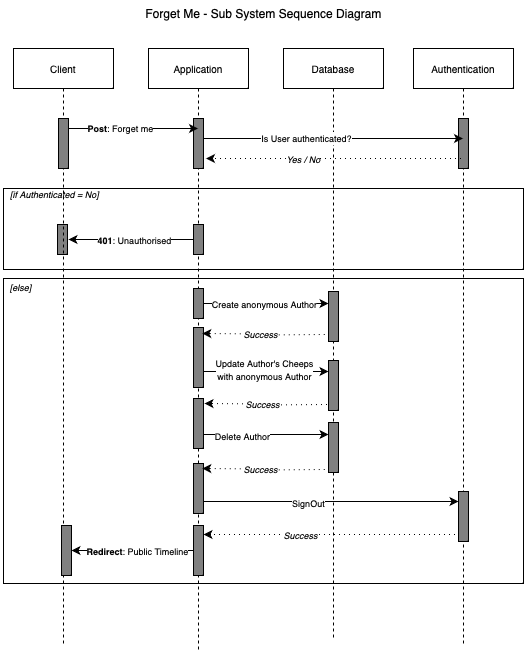

The diagram above was exported from draw.io. Its source (the exported page's mxGraphModel, read from the mxfile embedded in the PNG):
<mxGraphModel dx="2527" dy="605" grid="0" gridSize="10" guides="1" tooltips="1" connect="1" arrows="1" fold="1" page="1" pageScale="1" pageWidth="827" pageHeight="1169" background="#ffffff" math="0" shadow="0">
  <root>
    <mxCell id="0" />
    <mxCell id="1" parent="0" />
    <mxCell id="cJNcSwnDJ5N4oijSEmMv-3" value="" style="rounded=0;whiteSpace=wrap;html=1;fillColor=none;" vertex="1" parent="1">
      <mxGeometry x="-1470" y="240" width="520" height="81" as="geometry" />
    </mxCell>
    <mxCell id="cJNcSwnDJ5N4oijSEmMv-4" value="Application" style="shape=umlLifeline;perimeter=lifelinePerimeter;whiteSpace=wrap;html=1;container=1;dropTarget=0;collapsible=0;recursiveResize=0;outlineConnect=0;portConstraint=eastwest;newEdgeStyle={&quot;edgeStyle&quot;:&quot;elbowEdgeStyle&quot;,&quot;elbow&quot;:&quot;vertical&quot;,&quot;curved&quot;:0,&quot;rounded&quot;:0};align=center;verticalAlign=middle;fontFamily=Helvetica;fontSize=10;fontColor=default;fillColor=none;gradientColor=none;" vertex="1" parent="1">
      <mxGeometry x="-1325" y="100" width="100" height="602" as="geometry" />
    </mxCell>
    <mxCell id="cJNcSwnDJ5N4oijSEmMv-5" value="" style="html=1;points=[[0,0,0,0,5],[0,1,0,0,-5],[1,0,0,0,5],[1,1,0,0,-5]];perimeter=orthogonalPerimeter;outlineConnect=0;targetShapes=umlLifeline;portConstraint=eastwest;newEdgeStyle={&quot;curved&quot;:0,&quot;rounded&quot;:0};fillColor=#808080;align=center;verticalAlign=middle;fontFamily=Helvetica;fontSize=10;fontColor=default;" vertex="1" parent="cJNcSwnDJ5N4oijSEmMv-4">
      <mxGeometry x="45" y="70" width="10" height="50" as="geometry" />
    </mxCell>
    <mxCell id="cJNcSwnDJ5N4oijSEmMv-8" value="" style="html=1;points=[[0,0,0,0,5],[0,1,0,0,-5],[1,0,0,0,5],[1,1,0,0,-5]];perimeter=orthogonalPerimeter;outlineConnect=0;targetShapes=umlLifeline;portConstraint=eastwest;newEdgeStyle={&quot;curved&quot;:0,&quot;rounded&quot;:0};fillColor=#808080;align=center;verticalAlign=middle;fontFamily=Helvetica;fontSize=10;fontColor=default;" vertex="1" parent="cJNcSwnDJ5N4oijSEmMv-4">
      <mxGeometry x="45" y="176" width="10" height="30" as="geometry" />
    </mxCell>
    <mxCell id="cJNcSwnDJ5N4oijSEmMv-41" style="edgeStyle=orthogonalEdgeStyle;rounded=0;orthogonalLoop=1;jettySize=auto;html=1;curved=0;" edge="1" parent="cJNcSwnDJ5N4oijSEmMv-4" source="cJNcSwnDJ5N4oijSEmMv-8">
      <mxGeometry relative="1" as="geometry">
        <mxPoint x="-80" y="191" as="targetPoint" />
      </mxGeometry>
    </mxCell>
    <mxCell id="cJNcSwnDJ5N4oijSEmMv-42" value="&lt;font style=&quot;font-size: 9px;&quot;&gt;&lt;b&gt;401&lt;/b&gt;: Unauthorised&lt;/font&gt;" style="edgeLabel;html=1;align=center;verticalAlign=middle;resizable=0;points=[];" vertex="1" connectable="0" parent="cJNcSwnDJ5N4oijSEmMv-41">
      <mxGeometry x="-0.248" y="-1" relative="1" as="geometry">
        <mxPoint x="-13" y="1" as="offset" />
      </mxGeometry>
    </mxCell>
    <mxCell id="cJNcSwnDJ5N4oijSEmMv-12" value="" style="html=1;points=[[0,0,0,0,5],[0,1,0,0,-5],[1,0,0,0,5],[1,1,0,0,-5]];perimeter=orthogonalPerimeter;outlineConnect=0;targetShapes=umlLifeline;portConstraint=eastwest;newEdgeStyle={&quot;curved&quot;:0,&quot;rounded&quot;:0};fillColor=#808080;align=center;verticalAlign=middle;fontFamily=Helvetica;fontSize=10;fontColor=default;" vertex="1" parent="cJNcSwnDJ5N4oijSEmMv-4">
      <mxGeometry x="-91" y="176" width="10" height="30" as="geometry" />
    </mxCell>
    <mxCell id="cJNcSwnDJ5N4oijSEmMv-44" value="" style="html=1;points=[[0,0,0,0,5],[0,1,0,0,-5],[1,0,0,0,5],[1,1,0,0,-5]];perimeter=orthogonalPerimeter;outlineConnect=0;targetShapes=umlLifeline;portConstraint=eastwest;newEdgeStyle={&quot;curved&quot;:0,&quot;rounded&quot;:0};fillColor=#808080;align=center;verticalAlign=middle;fontFamily=Helvetica;fontSize=10;fontColor=default;" vertex="1" parent="cJNcSwnDJ5N4oijSEmMv-4">
      <mxGeometry x="45" y="240" width="10" height="30" as="geometry" />
    </mxCell>
    <mxCell id="cJNcSwnDJ5N4oijSEmMv-50" value="" style="html=1;points=[[0,0,0,0,5],[0,1,0,0,-5],[1,0,0,0,5],[1,1,0,0,-5]];perimeter=orthogonalPerimeter;outlineConnect=0;targetShapes=umlLifeline;portConstraint=eastwest;newEdgeStyle={&quot;curved&quot;:0,&quot;rounded&quot;:0};fillColor=#808080;align=center;verticalAlign=middle;fontFamily=Helvetica;fontSize=10;fontColor=default;" vertex="1" parent="cJNcSwnDJ5N4oijSEmMv-4">
      <mxGeometry x="45" y="279" width="10" height="60" as="geometry" />
    </mxCell>
    <mxCell id="cJNcSwnDJ5N4oijSEmMv-56" value="" style="html=1;points=[[0,0,0,0,5],[0,1,0,0,-5],[1,0,0,0,5],[1,1,0,0,-5]];perimeter=orthogonalPerimeter;outlineConnect=0;targetShapes=umlLifeline;portConstraint=eastwest;newEdgeStyle={&quot;curved&quot;:0,&quot;rounded&quot;:0};fillColor=#808080;align=center;verticalAlign=middle;fontFamily=Helvetica;fontSize=10;fontColor=default;" vertex="1" parent="cJNcSwnDJ5N4oijSEmMv-4">
      <mxGeometry x="45" y="350" width="10" height="50" as="geometry" />
    </mxCell>
    <mxCell id="cJNcSwnDJ5N4oijSEmMv-60" value="" style="html=1;points=[[0,0,0,0,5],[0,1,0,0,-5],[1,0,0,0,5],[1,1,0,0,-5]];perimeter=orthogonalPerimeter;outlineConnect=0;targetShapes=umlLifeline;portConstraint=eastwest;newEdgeStyle={&quot;curved&quot;:0,&quot;rounded&quot;:0};fillColor=#808080;align=center;verticalAlign=middle;fontFamily=Helvetica;fontSize=10;fontColor=default;" vertex="1" parent="cJNcSwnDJ5N4oijSEmMv-4">
      <mxGeometry x="45" y="415" width="10" height="50" as="geometry" />
    </mxCell>
    <mxCell id="cJNcSwnDJ5N4oijSEmMv-9" value="Client" style="shape=umlLifeline;perimeter=lifelinePerimeter;whiteSpace=wrap;html=1;container=1;dropTarget=0;collapsible=0;recursiveResize=0;outlineConnect=0;portConstraint=eastwest;newEdgeStyle={&quot;edgeStyle&quot;:&quot;elbowEdgeStyle&quot;,&quot;elbow&quot;:&quot;vertical&quot;,&quot;curved&quot;:0,&quot;rounded&quot;:0};align=center;verticalAlign=middle;fontFamily=Helvetica;fontSize=10;fontColor=default;fillColor=none;gradientColor=none;" vertex="1" parent="1">
      <mxGeometry x="-1460" y="100" width="100" height="598" as="geometry" />
    </mxCell>
    <mxCell id="cJNcSwnDJ5N4oijSEmMv-13" value="" style="html=1;points=[[0,0,0,0,5],[0,1,0,0,-5],[1,0,0,0,5],[1,1,0,0,-5]];perimeter=orthogonalPerimeter;outlineConnect=0;targetShapes=umlLifeline;portConstraint=eastwest;newEdgeStyle={&quot;curved&quot;:0,&quot;rounded&quot;:0};fillColor=#808080;align=center;verticalAlign=middle;fontFamily=Helvetica;fontSize=10;fontColor=default;" vertex="1" parent="cJNcSwnDJ5N4oijSEmMv-9">
      <mxGeometry x="45" y="70" width="10" height="50" as="geometry" />
    </mxCell>
    <mxCell id="cJNcSwnDJ5N4oijSEmMv-71" value="" style="html=1;points=[[0,0,0,0,5],[0,1,0,0,-5],[1,0,0,0,5],[1,1,0,0,-5]];perimeter=orthogonalPerimeter;outlineConnect=0;targetShapes=umlLifeline;portConstraint=eastwest;newEdgeStyle={&quot;curved&quot;:0,&quot;rounded&quot;:0};fillColor=#808080;align=center;verticalAlign=middle;fontFamily=Helvetica;fontSize=10;fontColor=default;" vertex="1" parent="cJNcSwnDJ5N4oijSEmMv-9">
      <mxGeometry x="48" y="477" width="10" height="50" as="geometry" />
    </mxCell>
    <mxCell id="cJNcSwnDJ5N4oijSEmMv-14" style="edgeStyle=none;shape=connector;rounded=0;orthogonalLoop=1;jettySize=auto;html=1;curved=0;labelBackgroundColor=default;strokeColor=default;align=center;verticalAlign=middle;fontFamily=Helvetica;fontSize=10;fontColor=default;endArrow=classic;" edge="1" parent="1">
      <mxGeometry relative="1" as="geometry">
        <mxPoint x="-1405" y="180" as="sourcePoint" />
        <mxPoint x="-1275.5" y="180" as="targetPoint" />
        <Array as="points">
          <mxPoint x="-1340" y="180" />
        </Array>
      </mxGeometry>
    </mxCell>
    <mxCell id="cJNcSwnDJ5N4oijSEmMv-15" value="&lt;font style=&quot;font-size: 9px;&quot;&gt;&lt;b&gt;Post&lt;/b&gt;: Forget me&lt;/font&gt;" style="edgeLabel;html=1;align=center;verticalAlign=middle;resizable=0;points=[];" vertex="1" connectable="0" parent="cJNcSwnDJ5N4oijSEmMv-14">
      <mxGeometry x="-0.2154" y="1" relative="1" as="geometry">
        <mxPoint as="offset" />
      </mxGeometry>
    </mxCell>
    <mxCell id="cJNcSwnDJ5N4oijSEmMv-16" value="Database" style="shape=umlLifeline;perimeter=lifelinePerimeter;whiteSpace=wrap;html=1;container=1;dropTarget=0;collapsible=0;recursiveResize=0;outlineConnect=0;portConstraint=eastwest;newEdgeStyle={&quot;edgeStyle&quot;:&quot;elbowEdgeStyle&quot;,&quot;elbow&quot;:&quot;vertical&quot;,&quot;curved&quot;:0,&quot;rounded&quot;:0};align=center;verticalAlign=middle;fontFamily=Helvetica;fontSize=10;fontColor=default;fillColor=none;gradientColor=none;" vertex="1" parent="1">
      <mxGeometry x="-1190" y="100" width="100" height="589" as="geometry" />
    </mxCell>
    <mxCell id="cJNcSwnDJ5N4oijSEmMv-45" value="" style="html=1;points=[[0,0,0,0,5],[0,1,0,0,-5],[1,0,0,0,5],[1,1,0,0,-5]];perimeter=orthogonalPerimeter;outlineConnect=0;targetShapes=umlLifeline;portConstraint=eastwest;newEdgeStyle={&quot;curved&quot;:0,&quot;rounded&quot;:0};fillColor=#808080;align=center;verticalAlign=middle;fontFamily=Helvetica;fontSize=10;fontColor=default;" vertex="1" parent="cJNcSwnDJ5N4oijSEmMv-16">
      <mxGeometry x="45" y="243" width="10" height="50" as="geometry" />
    </mxCell>
    <mxCell id="cJNcSwnDJ5N4oijSEmMv-51" value="" style="html=1;points=[[0,0,0,0,5],[0,1,0,0,-5],[1,0,0,0,5],[1,1,0,0,-5]];perimeter=orthogonalPerimeter;outlineConnect=0;targetShapes=umlLifeline;portConstraint=eastwest;newEdgeStyle={&quot;curved&quot;:0,&quot;rounded&quot;:0};fillColor=#808080;align=center;verticalAlign=middle;fontFamily=Helvetica;fontSize=10;fontColor=default;" vertex="1" parent="cJNcSwnDJ5N4oijSEmMv-16">
      <mxGeometry x="45" y="312" width="10" height="50" as="geometry" />
    </mxCell>
    <mxCell id="cJNcSwnDJ5N4oijSEmMv-19" value="Authentication" style="shape=umlLifeline;perimeter=lifelinePerimeter;whiteSpace=wrap;html=1;container=1;dropTarget=0;collapsible=0;recursiveResize=0;outlineConnect=0;portConstraint=eastwest;newEdgeStyle={&quot;edgeStyle&quot;:&quot;elbowEdgeStyle&quot;,&quot;elbow&quot;:&quot;vertical&quot;,&quot;curved&quot;:0,&quot;rounded&quot;:0};align=center;verticalAlign=middle;fontFamily=Helvetica;fontSize=10;fontColor=default;fillColor=none;gradientColor=none;" vertex="1" parent="1">
      <mxGeometry x="-1060" y="100" width="100" height="597" as="geometry" />
    </mxCell>
    <mxCell id="cJNcSwnDJ5N4oijSEmMv-20" value="" style="html=1;points=[[0,0,0,0,5],[0,1,0,0,-5],[1,0,0,0,5],[1,1,0,0,-5]];perimeter=orthogonalPerimeter;outlineConnect=0;targetShapes=umlLifeline;portConstraint=eastwest;newEdgeStyle={&quot;curved&quot;:0,&quot;rounded&quot;:0};fillColor=#808080;align=center;verticalAlign=middle;fontFamily=Helvetica;fontSize=10;fontColor=default;" vertex="1" parent="cJNcSwnDJ5N4oijSEmMv-19">
      <mxGeometry x="45" y="70" width="10" height="50" as="geometry" />
    </mxCell>
    <mxCell id="cJNcSwnDJ5N4oijSEmMv-64" value="" style="html=1;points=[[0,0,0,0,5],[0,1,0,0,-5],[1,0,0,0,5],[1,1,0,0,-5]];perimeter=orthogonalPerimeter;outlineConnect=0;targetShapes=umlLifeline;portConstraint=eastwest;newEdgeStyle={&quot;curved&quot;:0,&quot;rounded&quot;:0};fillColor=#808080;align=center;verticalAlign=middle;fontFamily=Helvetica;fontSize=10;fontColor=default;" vertex="1" parent="cJNcSwnDJ5N4oijSEmMv-19">
      <mxGeometry x="45" y="443" width="10" height="50" as="geometry" />
    </mxCell>
    <mxCell id="cJNcSwnDJ5N4oijSEmMv-21" value="Forget Me - Sub System Sequence Diagram" style="text;html=1;align=center;verticalAlign=middle;resizable=0;points=[];autosize=1;strokeColor=none;fillColor=none;" vertex="1" parent="1">
      <mxGeometry x="-1337" y="52" width="254" height="26" as="geometry" />
    </mxCell>
    <mxCell id="cJNcSwnDJ5N4oijSEmMv-22" style="edgeStyle=none;shape=connector;rounded=0;orthogonalLoop=1;jettySize=auto;html=1;curved=0;labelBackgroundColor=default;strokeColor=default;align=center;verticalAlign=middle;fontFamily=Helvetica;fontSize=10;fontColor=default;endArrow=classic;" edge="1" parent="1" target="cJNcSwnDJ5N4oijSEmMv-19">
      <mxGeometry relative="1" as="geometry">
        <mxPoint x="-1270" y="190" as="sourcePoint" />
        <mxPoint x="-1140.5" y="190" as="targetPoint" />
        <Array as="points">
          <mxPoint x="-1205" y="190" />
        </Array>
      </mxGeometry>
    </mxCell>
    <mxCell id="cJNcSwnDJ5N4oijSEmMv-23" value="&lt;font style=&quot;font-size: 9px;&quot;&gt;Is User authenticated?&lt;/font&gt;" style="edgeLabel;html=1;align=center;verticalAlign=middle;resizable=0;points=[];" vertex="1" connectable="0" parent="cJNcSwnDJ5N4oijSEmMv-22">
      <mxGeometry x="-0.2154" y="1" relative="1" as="geometry">
        <mxPoint as="offset" />
      </mxGeometry>
    </mxCell>
    <mxCell id="cJNcSwnDJ5N4oijSEmMv-24" style="edgeStyle=orthogonalEdgeStyle;rounded=0;orthogonalLoop=1;jettySize=auto;html=1;curved=0;dashed=1;dashPattern=1 4;" edge="1" parent="1">
      <mxGeometry relative="1" as="geometry">
        <mxPoint x="-1012.5" y="210" as="sourcePoint" />
        <mxPoint x="-1267.5" y="210" as="targetPoint" />
      </mxGeometry>
    </mxCell>
    <mxCell id="cJNcSwnDJ5N4oijSEmMv-25" value="&lt;i&gt;&lt;font style=&quot;font-size: 9px;&quot;&gt;Yes / No&lt;/font&gt;&lt;/i&gt;" style="edgeLabel;html=1;align=center;verticalAlign=middle;resizable=0;points=[];" vertex="1" connectable="0" parent="cJNcSwnDJ5N4oijSEmMv-24">
      <mxGeometry x="0.4031" relative="1" as="geometry">
        <mxPoint x="21" as="offset" />
      </mxGeometry>
    </mxCell>
    <mxCell id="cJNcSwnDJ5N4oijSEmMv-40" value="&lt;font style=&quot;font-size: 9px;&quot;&gt;&lt;i&gt;[if Authenticated = No]&lt;/i&gt;&lt;/font&gt;" style="text;html=1;align=center;verticalAlign=middle;resizable=0;points=[];autosize=1;strokeColor=none;fillColor=none;" vertex="1" parent="1">
      <mxGeometry x="-1473" y="232" width="107" height="26" as="geometry" />
    </mxCell>
    <mxCell id="cJNcSwnDJ5N4oijSEmMv-46" style="rounded=0;orthogonalLoop=1;jettySize=auto;html=1;" edge="1" parent="1" source="cJNcSwnDJ5N4oijSEmMv-44" target="cJNcSwnDJ5N4oijSEmMv-45">
      <mxGeometry relative="1" as="geometry" />
    </mxCell>
    <mxCell id="cJNcSwnDJ5N4oijSEmMv-47" value="&lt;font style=&quot;font-size: 9px;&quot;&gt;Create anonymous Author&lt;/font&gt;" style="edgeLabel;html=1;align=center;verticalAlign=middle;resizable=0;points=[];" vertex="1" connectable="0" parent="cJNcSwnDJ5N4oijSEmMv-46">
      <mxGeometry x="-0.4072" relative="1" as="geometry">
        <mxPoint x="23" as="offset" />
      </mxGeometry>
    </mxCell>
    <mxCell id="cJNcSwnDJ5N4oijSEmMv-48" style="edgeStyle=orthogonalEdgeStyle;rounded=0;orthogonalLoop=1;jettySize=auto;html=1;curved=0;dashed=1;dashPattern=1 4;" edge="1" parent="1">
      <mxGeometry relative="1" as="geometry">
        <mxPoint x="-1148.75" y="386" as="sourcePoint" />
        <mxPoint x="-1271.25" y="385" as="targetPoint" />
      </mxGeometry>
    </mxCell>
    <mxCell id="cJNcSwnDJ5N4oijSEmMv-49" value="&lt;i&gt;&lt;font&gt;&lt;span style=&quot;font-size: 9px;&quot;&gt;Success&lt;/span&gt;&lt;/font&gt;&lt;/i&gt;" style="edgeLabel;html=1;align=center;verticalAlign=middle;resizable=0;points=[];" vertex="1" connectable="0" parent="cJNcSwnDJ5N4oijSEmMv-48">
      <mxGeometry x="0.4031" relative="1" as="geometry">
        <mxPoint x="21" as="offset" />
      </mxGeometry>
    </mxCell>
    <mxCell id="cJNcSwnDJ5N4oijSEmMv-52" style="rounded=0;orthogonalLoop=1;jettySize=auto;html=1;" edge="1" parent="1" source="cJNcSwnDJ5N4oijSEmMv-50" target="cJNcSwnDJ5N4oijSEmMv-51">
      <mxGeometry relative="1" as="geometry">
        <Array as="points">
          <mxPoint x="-1208" y="423" />
        </Array>
      </mxGeometry>
    </mxCell>
    <mxCell id="cJNcSwnDJ5N4oijSEmMv-53" value="&lt;font style=&quot;font-size: 9px;&quot;&gt;Update Author's Cheeps&lt;br&gt;with anonymous Author&lt;/font&gt;" style="edgeLabel;html=1;align=center;verticalAlign=middle;resizable=0;points=[];" vertex="1" connectable="0" parent="cJNcSwnDJ5N4oijSEmMv-52">
      <mxGeometry x="-0.1406" y="-1" relative="1" as="geometry">
        <mxPoint x="6" y="-4" as="offset" />
      </mxGeometry>
    </mxCell>
    <mxCell id="cJNcSwnDJ5N4oijSEmMv-54" style="edgeStyle=orthogonalEdgeStyle;rounded=0;orthogonalLoop=1;jettySize=auto;html=1;curved=0;dashed=1;dashPattern=1 4;" edge="1" parent="1">
      <mxGeometry relative="1" as="geometry">
        <mxPoint x="-1146.5" y="456" as="sourcePoint" />
        <mxPoint x="-1269" y="455" as="targetPoint" />
      </mxGeometry>
    </mxCell>
    <mxCell id="cJNcSwnDJ5N4oijSEmMv-55" value="&lt;i&gt;&lt;font style=&quot;font-size: 9px;&quot;&gt;Success&lt;/font&gt;&lt;/i&gt;" style="edgeLabel;html=1;align=center;verticalAlign=middle;resizable=0;points=[];" vertex="1" connectable="0" parent="cJNcSwnDJ5N4oijSEmMv-54">
      <mxGeometry x="0.4031" relative="1" as="geometry">
        <mxPoint x="21" as="offset" />
      </mxGeometry>
    </mxCell>
    <mxCell id="cJNcSwnDJ5N4oijSEmMv-57" value="" style="html=1;points=[[0,0,0,0,5],[0,1,0,0,-5],[1,0,0,0,5],[1,1,0,0,-5]];perimeter=orthogonalPerimeter;outlineConnect=0;targetShapes=umlLifeline;portConstraint=eastwest;newEdgeStyle={&quot;curved&quot;:0,&quot;rounded&quot;:0};fillColor=#808080;align=center;verticalAlign=middle;fontFamily=Helvetica;fontSize=10;fontColor=default;" vertex="1" parent="1">
      <mxGeometry x="-1145" y="474" width="10" height="50" as="geometry" />
    </mxCell>
    <mxCell id="cJNcSwnDJ5N4oijSEmMv-58" style="rounded=0;orthogonalLoop=1;jettySize=auto;html=1;" edge="1" parent="1">
      <mxGeometry relative="1" as="geometry">
        <mxPoint x="-1270" y="486" as="sourcePoint" />
        <mxPoint x="-1145" y="486" as="targetPoint" />
      </mxGeometry>
    </mxCell>
    <mxCell id="cJNcSwnDJ5N4oijSEmMv-59" value="&lt;font style=&quot;font-size: 9px;&quot;&gt;Delete Author&lt;/font&gt;" style="edgeLabel;html=1;align=center;verticalAlign=middle;resizable=0;points=[];" vertex="1" connectable="0" parent="cJNcSwnDJ5N4oijSEmMv-58">
      <mxGeometry x="-0.3844" y="-1" relative="1" as="geometry">
        <mxPoint as="offset" />
      </mxGeometry>
    </mxCell>
    <mxCell id="cJNcSwnDJ5N4oijSEmMv-62" style="edgeStyle=orthogonalEdgeStyle;rounded=0;orthogonalLoop=1;jettySize=auto;html=1;curved=0;dashed=1;dashPattern=1 4;" edge="1" parent="1">
      <mxGeometry relative="1" as="geometry">
        <mxPoint x="-1148.75" y="521" as="sourcePoint" />
        <mxPoint x="-1271.25" y="520" as="targetPoint" />
      </mxGeometry>
    </mxCell>
    <mxCell id="cJNcSwnDJ5N4oijSEmMv-63" value="&lt;i&gt;&lt;font style=&quot;font-size: 9px;&quot;&gt;Success&lt;/font&gt;&lt;/i&gt;" style="edgeLabel;html=1;align=center;verticalAlign=middle;resizable=0;points=[];" vertex="1" connectable="0" parent="cJNcSwnDJ5N4oijSEmMv-62">
      <mxGeometry x="0.4031" relative="1" as="geometry">
        <mxPoint x="21" as="offset" />
      </mxGeometry>
    </mxCell>
    <mxCell id="cJNcSwnDJ5N4oijSEmMv-65" style="rounded=0;orthogonalLoop=1;jettySize=auto;html=1;" edge="1" parent="1" source="cJNcSwnDJ5N4oijSEmMv-60" target="cJNcSwnDJ5N4oijSEmMv-64">
      <mxGeometry relative="1" as="geometry">
        <Array as="points">
          <mxPoint x="-1135" y="553" />
        </Array>
      </mxGeometry>
    </mxCell>
    <mxCell id="cJNcSwnDJ5N4oijSEmMv-66" value="&lt;font style=&quot;font-size: 9px;&quot;&gt;SignOut&lt;/font&gt;" style="edgeLabel;html=1;align=center;verticalAlign=middle;resizable=0;points=[];" vertex="1" connectable="0" parent="cJNcSwnDJ5N4oijSEmMv-65">
      <mxGeometry x="-0.1828" y="-1" relative="1" as="geometry">
        <mxPoint as="offset" />
      </mxGeometry>
    </mxCell>
    <mxCell id="cJNcSwnDJ5N4oijSEmMv-72" style="edgeStyle=orthogonalEdgeStyle;rounded=0;orthogonalLoop=1;jettySize=auto;html=1;curved=0;" edge="1" parent="1" source="cJNcSwnDJ5N4oijSEmMv-67" target="cJNcSwnDJ5N4oijSEmMv-71">
      <mxGeometry relative="1" as="geometry" />
    </mxCell>
    <mxCell id="cJNcSwnDJ5N4oijSEmMv-73" value="&lt;font style=&quot;font-size: 9px;&quot;&gt;&lt;b&gt;Redirect&lt;/b&gt;: Public Timeline&lt;br&gt;&lt;/font&gt;" style="edgeLabel;html=1;align=center;verticalAlign=middle;resizable=0;points=[];" vertex="1" connectable="0" parent="cJNcSwnDJ5N4oijSEmMv-72">
      <mxGeometry x="0.2116" relative="1" as="geometry">
        <mxPoint x="17" as="offset" />
      </mxGeometry>
    </mxCell>
    <mxCell id="cJNcSwnDJ5N4oijSEmMv-67" value="" style="html=1;points=[[0,0,0,0,5],[0,1,0,0,-5],[1,0,0,0,5],[1,1,0,0,-5]];perimeter=orthogonalPerimeter;outlineConnect=0;targetShapes=umlLifeline;portConstraint=eastwest;newEdgeStyle={&quot;curved&quot;:0,&quot;rounded&quot;:0};fillColor=#808080;align=center;verticalAlign=middle;fontFamily=Helvetica;fontSize=10;fontColor=default;" vertex="1" parent="1">
      <mxGeometry x="-1280" y="577" width="10" height="50" as="geometry" />
    </mxCell>
    <mxCell id="cJNcSwnDJ5N4oijSEmMv-69" style="rounded=0;orthogonalLoop=1;jettySize=auto;html=1;dashed=1;dashPattern=1 4;" edge="1" parent="1" target="cJNcSwnDJ5N4oijSEmMv-67">
      <mxGeometry relative="1" as="geometry">
        <mxPoint x="-1018.5" y="586" as="sourcePoint" />
        <mxPoint x="-1141" y="585" as="targetPoint" />
      </mxGeometry>
    </mxCell>
    <mxCell id="cJNcSwnDJ5N4oijSEmMv-70" value="&lt;i&gt;&lt;font style=&quot;font-size: 9px;&quot;&gt;Success&lt;/font&gt;&lt;/i&gt;" style="edgeLabel;html=1;align=center;verticalAlign=middle;resizable=0;points=[];" vertex="1" connectable="0" parent="cJNcSwnDJ5N4oijSEmMv-69">
      <mxGeometry x="0.4031" relative="1" as="geometry">
        <mxPoint x="21" as="offset" />
      </mxGeometry>
    </mxCell>
    <mxCell id="cJNcSwnDJ5N4oijSEmMv-74" value="" style="rounded=0;whiteSpace=wrap;html=1;fillColor=none;" vertex="1" parent="1">
      <mxGeometry x="-1470" y="330" width="520" height="305" as="geometry" />
    </mxCell>
    <mxCell id="cJNcSwnDJ5N4oijSEmMv-75" value="&lt;font style=&quot;font-size: 9px;&quot;&gt;&lt;i&gt;[else]&lt;/i&gt;&lt;/font&gt;" style="text;html=1;align=center;verticalAlign=middle;resizable=0;points=[];autosize=1;strokeColor=none;fillColor=none;" vertex="1" parent="1">
      <mxGeometry x="-1473" y="325" width="40" height="26" as="geometry" />
    </mxCell>
  </root>
</mxGraphModel>